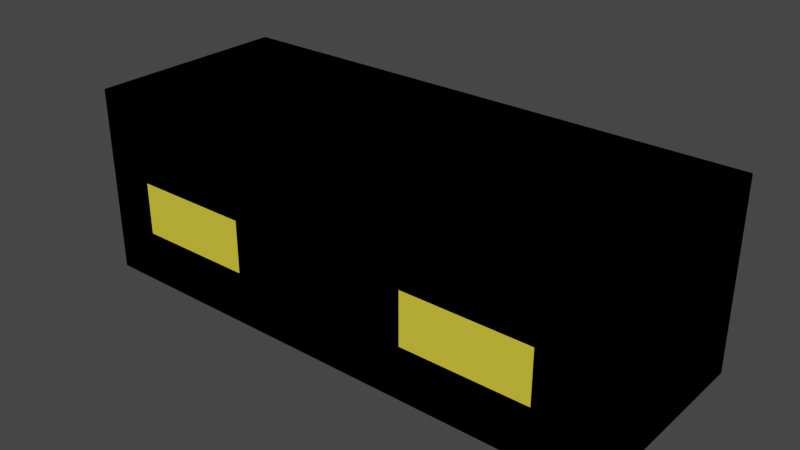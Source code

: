 # Source: meyhane1.blend  (saved by Blender 3.6.13; exported with 4.5.12 LTS)
import bpy
from mathutils import Matrix  # noqa: F401  (used for matrix-valued properties, if any)

bpy.ops.wm.read_factory_settings(use_empty=True)
scene = bpy.context.scene
scene.name = 'Scene'

# ---- collections
col_collection = bpy.data.collections.new('Collection'); scene.collection.children.link(col_collection)

# ---- materials (node trees are filled in below, after node groups)
mat_material_001 = bpy.data.materials.new('Material.001')
mat_material_001.use_transparent_shadow = False
mat_material_001.diffuse_color = (0.8, 0.671, 0.04709, 1.0)
mat_material_002 = bpy.data.materials.new('Material.002')
mat_material_002.use_transparent_shadow = False
mat_material_002.diffuse_color = (0.0, 0.0, 0.0, 1.0)

# ---- material node trees

# ---- world
world_world = bpy.data.worlds.new('World'); scene.world = world_world
world_world.use_nodes = True; world_world.node_tree.nodes.clear()
_N = world_world.node_tree.nodes; _L = world_world.node_tree.links
n0 = _N.new('ShaderNodeOutputWorld'); n0.name = 'World Output'; n0.location = (300, 300)
n1 = _N.new('ShaderNodeBackground'); n1.name = 'Background'; n1.location = (10, 300)
n1.inputs[0].default_value = (0.05088, 0.05088, 0.05088, 1.0)
_L.new(n1.outputs[0], n0.inputs[0])
n0.is_active_output = True
world_world.color = (0.05088, 0.05088, 0.05088)
world_world.use_sun_shadow = False
world_world.sun_shadow_jitter_overblur = 0.0

# ---- meshes
me_cube_012 = bpy.data.meshes.new('Cube.012')
me_cube_012.from_pydata([], [], [])
_uv = me_cube_012.uv_layers.new(name='UVMap')
_uv.uv.foreach_set('vector', [])
me_cube_012.materials.append(mat_material_001)
me_cube_012.update()
me_cube_011 = bpy.data.meshes.new('Cube.011')
me_cube_011.from_pydata([], [], [])
_uv = me_cube_011.uv_layers.new(name='UVMap')
_uv.uv.foreach_set('vector', [])
me_cube_011.materials.append(mat_material_001)
me_cube_011.update()
me_cube_009 = bpy.data.meshes.new('Cube.009')
me_cube_009.from_pydata([], [], [])
_uv = me_cube_009.uv_layers.new(name='UVMap')
_uv.uv.foreach_set('vector', [])
me_cube_009.materials.append(mat_material_001)
me_cube_009.update()
me_cube_006 = bpy.data.meshes.new('Cube.006')
me_cube_006.from_pydata([(-2.63, -1.0, -0.9484), (-2.63, -1.0, 0.5771), (-2.63, 1.0, -0.9484), (-2.63, 1.0, 0.5771), (2.63, -1.0, -0.9484), (2.63, -1.0, 0.5771), (2.63, 1.0, -0.9484), (2.63, 1.0, 0.5771), (-2.63, -1.0, -0.4399), (-2.63, -1.0, 0.06859), (-2.63, 1.0, 0.06859), (-2.63, 1.0, -0.4399), (2.63, 1.0, 0.06859), (2.63, 1.0, -0.4399), (2.63, -1.0, 0.06859), (2.63, -1.0, -0.4399), (-2.155, 1.0, -0.9484), (-2.155, 1.0, 0.5771), (-2.155, -1.0, -0.9484), (-2.155, -1.0, 0.5771), (-2.155, -1.0, -0.4399), (-2.155, -1.0, 0.06859), (-2.155, 1.0, -0.4399), (-2.155, 1.0, 0.06859), (-1.575, 1.0, 0.5771), (-1.575, -1.0, -0.9484), (-1.575, 1.0, -0.4399), (-1.575, 1.0, 0.06859), (-1.575, 1.0, -0.9484), (-1.575, -1.0, 0.5771), (-1.575, -1.0, -0.4399), (-1.575, -1.0, 0.06859), (-0.3946, 1.0, 0.5771), (-0.3946, -1.0, -0.9484), (-0.3946, 1.0, -0.4399), (-0.3946, 1.0, 0.06859), (-0.3946, 1.0, -0.9484), (-0.3946, -1.0, 0.5771), (-0.3946, -1.0, -0.4399), (-0.3946, -1.0, 0.06859), (0.1834, 1.0, 0.5771), (0.1834, -1.0, -0.9484), (0.1834, 1.0, -0.4399), (0.1834, 1.0, 0.06859), (0.1834, 1.0, -0.9484), (0.1834, -1.0, 0.5771), (0.1834, -1.0, -0.4399), (0.1834, -1.0, 0.06859), (1.457, 1.0, 0.5771), (1.457, -1.0, -0.9484), (1.457, 1.0, -0.4399), (1.457, 1.0, 0.06859), (1.457, 1.0, -0.9484), (1.457, -1.0, 0.5771), (1.457, -1.0, -0.4399), (1.457, -1.0, 0.06859), (2.044, 1.0, 0.5771), (2.044, -1.0, -0.9484), (2.044, 1.0, -0.4399), (2.044, 1.0, 0.06859), (2.044, 1.0, -0.9484), (2.044, -1.0, 0.5771), (2.044, -1.0, -0.4399), (2.044, -1.0, 0.06859), (-2.63, 0.0, -0.9484), (-2.63, 0.0, 0.5821), (2.63, 0.0, -0.9484), (2.63, 0.0, 0.5821), (2.63, 0.0, -0.4399), (2.63, 0.0, 0.06859), (-2.63, 0.0, -0.4399), (-2.63, 0.0, 0.06859), (-2.155, 0.0, -0.9484), (-1.575, 0.0, -0.9484), (-0.3946, 0.0, -0.9484), (0.1834, 0.0, -0.9484), (1.457, 0.0, -0.9484), (2.044, 0.0, -0.9484), (-2.63, 0.8495, 0.5779), (2.63, 0.8495, -0.9484), (-2.63, 0.8495, -0.4399), (-2.63, 0.8495, 0.06859), (-2.63, 0.8495, -0.9484), (2.63, 0.8495, 0.5779), (2.63, 0.8495, -0.4399), (2.63, 0.8495, 0.06859), (-2.155, 0.8495, -0.9484), (-1.575, 0.8495, -0.9484), (-0.3946, 0.8495, -0.9484), (0.1834, 0.8495, -0.9484), (1.457, 0.8495, -0.9484), (2.044, 0.8495, -0.9484), (-2.63, -0.8336, -0.9484), (2.63, -0.8336, 0.5779), (2.63, -0.8336, -0.4399), (2.63, -0.8336, 0.06859), (-2.155, -0.8336, -0.9484), (-1.575, -0.8336, -0.9484), (-0.3946, -0.8336, -0.9484), (0.1834, -0.8336, -0.9484), (1.457, -0.8336, -0.9484), (2.044, -0.8336, -0.9484), (-2.63, -0.8336, 0.5779), (2.63, -0.8336, -0.9484), (-2.63, -0.8336, -0.4399), (-2.63, -0.8336, 0.06859), (-2.63, 0.8495, 0.8671), (-2.63, 1.0, 0.8663), (2.044, 1.0, 0.8663), (2.63, 1.0, 0.8663), (2.63, -0.8336, 0.8671), (2.63, -1.0, 0.8663), (-2.155, -1.0, 0.8663), (-2.63, -1.0, 0.8663), (-2.155, 1.0, 0.8663), (-1.575, -1.0, 0.8663), (-1.575, 1.0, 0.8663), (-0.3946, -1.0, 0.8663), (-0.3946, 1.0, 0.8663), (0.1834, -1.0, 0.8663), (0.1834, 1.0, 0.8663), (1.457, -1.0, 0.8663), (1.457, 1.0, 0.8663), (2.044, -1.0, 0.8663), (2.63, 0.8495, 0.8671), (-2.63, -0.8336, 0.8671), (-2.361, 0.8495, 0.5779), (-2.361, 0.8495, 0.8671), (2.307, 0.8495, 0.5779), (2.307, 0.8495, 0.8671), (-2.384, -0.8336, 0.5779), (-2.384, -0.8336, 0.8671), (2.299, -0.8336, 0.5779), (2.299, -0.8336, 0.8671), (-0.9849, 1.0, -0.9484), (-0.9849, -1.0, 0.5771), (-0.9849, -1.0, -0.4399), (-0.9849, -1.0, 0.06859), (-0.9849, 1.0, 0.5771), (-0.9849, -1.0, -0.9484), (-0.9849, 1.0, -0.4399), (-0.9849, 1.0, 0.06859), (-0.9849, 0.0, -0.9484), (-0.9849, 0.8495, -0.9484), (-0.9849, -0.8336, -0.9484), (-0.9849, -1.0, 0.8663), (-0.9849, 1.0, 0.8663), (0.8202, 1.0, -0.9484), (0.8202, -1.0, 0.5771), (0.8202, -1.0, -0.4399), (0.8202, -1.0, 0.06859), (0.8202, 1.0, 0.5771), (0.8202, -1.0, -0.9484), (0.8202, 1.0, -0.4399), (0.8202, 1.0, 0.06859), (0.8202, 0.0, -0.9484), (0.8202, 0.8495, -0.9484), (0.8202, -0.8336, -0.9484), (0.8202, -1.0, 0.8663), (0.8202, 1.0, 0.8663)], [], [(81, 78, 3, 10), (59, 56, 7, 12), (95, 93, 5, 14), (21, 19, 1, 9), (101, 103, 4, 57), (18, 20, 8, 0), (20, 21, 9, 8), (103, 94, 15, 4), (94, 95, 14, 15), (60, 58, 13, 6), (58, 59, 12, 13), (82, 80, 11, 2), (80, 81, 10, 11), (11, 10, 23, 22), (2, 11, 22, 16), (25, 30, 20, 18), (92, 96, 18, 0), (31, 29, 19, 21), (10, 3, 17, 23), (137, 135, 29, 31), (139, 136, 30, 25), (22, 23, 27, 26), (16, 22, 26, 28), (96, 97, 25, 18), (23, 17, 24, 27), (47, 45, 37, 39), (140, 141, 35, 34), (134, 140, 34, 36), (144, 98, 33, 139), (141, 138, 32, 35), (150, 148, 45, 47), (152, 149, 46, 41), (149, 150, 47, 46), (36, 34, 42, 44), (98, 99, 41, 33), (35, 32, 40, 43), (57, 62, 54, 49), (63, 61, 53, 55), (153, 154, 51, 50), (147, 153, 50, 52), (157, 100, 49, 152), (154, 151, 48, 51), (14, 5, 61, 63), (4, 15, 62, 57), (15, 14, 63, 62), (50, 51, 59, 58), (52, 50, 58, 60), (100, 101, 57, 49), (51, 48, 56, 59), (90, 91, 77, 76), (156, 90, 76, 155), (88, 89, 75, 74), (143, 88, 74, 142), (86, 87, 73, 72), (82, 86, 72, 64), (104, 105, 71, 70), (92, 104, 70, 64), (84, 85, 69, 68), (79, 84, 68, 66), (91, 79, 66, 77), (85, 83, 67, 69), (105, 102, 65, 71), (127, 106, 125, 131), (19, 29, 115, 112), (12, 7, 83, 85), (60, 6, 79, 91), (6, 13, 84, 79), (13, 12, 85, 84), (2, 16, 86, 82), (16, 28, 87, 86), (134, 36, 88, 143), (36, 44, 89, 88), (147, 52, 90, 156), (52, 60, 91, 90), (70, 71, 81, 80), (64, 70, 80, 82), (71, 65, 78, 81), (65, 102, 130, 132, 93, 67, 83, 128, 126, 78), (9, 1, 102, 105), (0, 8, 104, 92), (8, 9, 105, 104), (76, 77, 101, 100), (155, 76, 100, 157), (74, 75, 99, 98), (142, 74, 98, 144), (72, 73, 97, 96), (64, 72, 96, 92), (68, 69, 95, 94), (66, 68, 94, 103), (77, 66, 103, 101), (69, 67, 93, 95), (106, 127, 129, 124, 109, 108, 122, 159, 120, 118, 146, 116, 114, 107), (125, 113, 112, 115, 145, 117, 119, 158, 121, 123, 111, 110, 133, 131), (83, 7, 109, 124), (3, 78, 106, 107), (133, 110, 124, 129), (1, 19, 112, 113), (135, 37, 117, 145), (37, 45, 119, 117), (148, 53, 121, 158), (53, 61, 123, 121), (61, 5, 111, 123), (7, 56, 108, 109), (102, 1, 113, 125), (24, 17, 114, 116), (138, 24, 116, 146), (40, 32, 118, 120), (151, 40, 120, 159), (56, 48, 122, 108), (17, 3, 107, 114), (5, 93, 110, 111), (126, 127, 131, 130), (126, 128, 129, 127), (132, 130, 131, 133), (132, 133, 129, 128), (106, 78, 102, 125), (78, 126, 130, 102), (110, 93, 83, 124), (93, 132, 128, 83), (32, 138, 146, 118), (29, 135, 145, 115), (73, 142, 144, 97), (28, 134, 143, 87), (87, 143, 142, 73), (27, 24, 138, 141), (97, 144, 139, 25), (28, 26, 140, 134), (26, 27, 141, 140), (38, 39, 137, 136), (33, 38, 136, 139), (39, 37, 135, 137), (48, 151, 159, 122), (45, 148, 158, 119), (75, 155, 157, 99), (44, 147, 156, 89), (89, 156, 155, 75), (43, 40, 151, 154), (99, 157, 152, 41), (44, 42, 153, 147), (42, 43, 154, 153), (49, 54, 149, 152), (55, 53, 148, 150)])
_uv = me_cube_006.uv_layers.new(name='UVMap')
_uv.uv.foreach_set('vector', [0.5417, 0.2312, 0.625, 0.2312, 0.625, 0.25, 0.5417, 0.25, 0.5417, 0.4721, 0.625, 0.4721, 0.625, 0.5, 0.5417, 0.5, 0.5417, 0.7292, 0.625, 0.7292, 0.625, 0.75, 0.5417, 0.75, 0.5417, 0.9774, 0.625, 0.9774, 0.625, 1.0, 0.5417, 1.0, 0.3471, 0.7292, 0.375, 0.7292, 0.375, 0.75, 0.3471, 0.75, 0.375, 0.9774, 0.4583, 0.9774, 0.4583, 1.0, 0.375, 1.0, 0.4583, 0.9774, 0.5417, 0.9774, 0.5417, 1.0, 0.4583, 1.0, 0.375, 0.7292, 0.4583, 0.7292, 0.4583, 0.75, 0.375, 0.75, 0.4583, 0.7292, 0.5417, 0.7292, 0.5417, 0.75, 0.4583, 0.75, 0.375, 0.4721, 0.4583, 0.4721, 0.4583, 0.5, 0.375, 0.5, 0.4583, 0.4721, 0.5417, 0.4721, 0.5417, 0.5, 0.4583, 0.5, 0.375, 0.2312, 0.4583, 0.2312, 0.4583, 0.25, 0.375, 0.25, 0.4583, 0.2312, 0.5417, 0.2312, 0.5417, 0.25, 0.4583, 0.25, 0.4583, 0.25, 0.5417, 0.25, 0.5417, 0.2726, 0.4583, 0.2726, 0.375, 0.25, 0.4583, 0.25, 0.4583, 0.2726, 0.375, 0.2726, 0.375, 0.9499, 0.4583, 0.9499, 0.4583, 0.9774, 0.375, 0.9774, 0.125, 0.7292, 0.1476, 0.7292, 0.1476, 0.75, 0.125, 0.75, 0.5417, 0.9499, 0.625, 0.9499, 0.625, 0.9774, 0.5417, 0.9774, 0.5417, 0.25, 0.625, 0.25, 0.625, 0.2726, 0.5417, 0.2726, 0.5417, 0.9218, 0.625, 0.9218, 0.625, 0.9499, 0.5417, 0.9499, 0.375, 0.9218, 0.4583, 0.9218, 0.4583, 0.9499, 0.375, 0.9499, 0.4583, 0.2726, 0.5417, 0.2726, 0.5417, 0.3001, 0.4583, 0.3001, 0.375, 0.2726, 0.4583, 0.2726, 0.4583, 0.3001, 0.375, 0.3001, 0.1476, 0.7292, 0.1751, 0.7292, 0.1751, 0.75, 0.1476, 0.75, 0.5417, 0.2726, 0.625, 0.2726, 0.625, 0.3001, 0.5417, 0.3001, 0.5417, 0.8663, 0.625, 0.8663, 0.625, 0.8938, 0.5417, 0.8938, 0.4583, 0.3282, 0.5417, 0.3282, 0.5417, 0.3562, 0.4583, 0.3562, 0.375, 0.3282, 0.4583, 0.3282, 0.4583, 0.3562, 0.375, 0.3562, 0.2032, 0.7292, 0.2312, 0.7292, 0.2312, 0.75, 0.2032, 0.75, 0.5417, 0.3282, 0.625, 0.3282, 0.625, 0.3562, 0.5417, 0.3562, 0.5417, 0.836, 0.625, 0.836, 0.625, 0.8663, 0.5417, 0.8663, 0.375, 0.836, 0.4583, 0.836, 0.4583, 0.8663, 0.375, 0.8663, 0.4583, 0.836, 0.5417, 0.836, 0.5417, 0.8663, 0.4583, 0.8663, 0.375, 0.3562, 0.4583, 0.3562, 0.4583, 0.3837, 0.375, 0.3837, 0.2312, 0.7292, 0.2587, 0.7292, 0.2587, 0.75, 0.2312, 0.75, 0.5417, 0.3562, 0.625, 0.3562, 0.625, 0.3837, 0.5417, 0.3837, 0.375, 0.7779, 0.4583, 0.7779, 0.4583, 0.8058, 0.375, 0.8058, 0.5417, 0.7779, 0.625, 0.7779, 0.625, 0.8058, 0.5417, 0.8058, 0.4583, 0.414, 0.5417, 0.414, 0.5417, 0.4442, 0.4583, 0.4442, 0.375, 0.414, 0.4583, 0.414, 0.4583, 0.4442, 0.375, 0.4442, 0.289, 0.7292, 0.3192, 0.7292, 0.3192, 0.75, 0.289, 0.75, 0.5417, 0.414, 0.625, 0.414, 0.625, 0.4442, 0.5417, 0.4442, 0.5417, 0.75, 0.625, 0.75, 0.625, 0.7779, 0.5417, 0.7779, 0.375, 0.75, 0.4583, 0.75, 0.4583, 0.7779, 0.375, 0.7779, 0.4583, 0.75, 0.5417, 0.75, 0.5417, 0.7779, 0.4583, 0.7779, 0.4583, 0.4442, 0.5417, 0.4442, 0.5417, 0.4721, 0.4583, 0.4721, 0.375, 0.4442, 0.4583, 0.4442, 0.4583, 0.4721, 0.375, 0.4721, 0.3192, 0.7292, 0.3471, 0.7292, 0.3471, 0.75, 0.3192, 0.75, 0.5417, 0.4442, 0.625, 0.4442, 0.625, 0.4721, 0.5417, 0.4721, 0.3192, 0.5188, 0.3471, 0.5188, 0.3471, 0.625, 0.3192, 0.625, 0.289, 0.5188, 0.3192, 0.5188, 0.3192, 0.625, 0.289, 0.625, 0.2312, 0.5188, 0.2587, 0.5188, 0.2587, 0.625, 0.2312, 0.625, 0.2032, 0.5188, 0.2312, 0.5188, 0.2312, 0.625, 0.2032, 0.625, 0.1476, 0.5188, 0.1751, 0.5188, 0.1751, 0.625, 0.1476, 0.625, 0.125, 0.5188, 0.1476, 0.5188, 0.1476, 0.625, 0.125, 0.625, 0.4583, 0.0208, 0.5417, 0.0208, 0.5417, 0.125, 0.4583, 0.125, 0.375, 0.0208, 0.4583, 0.0208, 0.4583, 0.125, 0.375, 0.125, 0.4583, 0.5188, 0.5417, 0.5188, 0.5417, 0.625, 0.4583, 0.625, 0.375, 0.5188, 0.4583, 0.5188, 0.4583, 0.625, 0.375, 0.625, 0.3471, 0.5188, 0.375, 0.5188, 0.375, 0.625, 0.3471, 0.625, 0.5417, 0.5188, 0.625, 0.5188, 0.625, 0.625, 0.5417, 0.625, 0.5417, 0.0208, 0.625, 0.0208, 0.625, 0.125, 0.5417, 0.125, 0.0, 0.0, 0.0, 0.0, 0.0, 0.0, 0.0, 0.0, 0.625, 0.9774, 0.625, 0.9499, 0.625, 0.9499, 0.625, 0.9774, 0.5417, 0.5, 0.625, 0.5, 0.625, 0.5188, 0.5417, 0.5188, 0.3471, 0.5, 0.375, 0.5, 0.375, 0.5188, 0.3471, 0.5188, 0.375, 0.5, 0.4583, 0.5, 0.4583, 0.5188, 0.375, 0.5188, 0.4583, 0.5, 0.5417, 0.5, 0.5417, 0.5188, 0.4583, 0.5188, 0.125, 0.5, 0.1476, 0.5, 0.1476, 0.5188, 0.125, 0.5188, 0.1476, 0.5, 0.1751, 0.5, 0.1751, 0.5188, 0.1476, 0.5188, 0.2032, 0.5, 0.2312, 0.5, 0.2312, 0.5188, 0.2032, 0.5188, 0.2312, 0.5, 0.2587, 0.5, 0.2587, 0.5188, 0.2312, 0.5188, 0.289, 0.5, 0.3192, 0.5, 0.3192, 0.5188, 0.289, 0.5188, 0.3192, 0.5, 0.3471, 0.5, 0.3471, 0.5188, 0.3192, 0.5188, 0.4583, 0.125, 0.5417, 0.125, 0.5417, 0.2312, 0.4583, 0.2312, 0.375, 0.125, 0.4583, 0.125, 0.4583, 0.2312, 0.375, 0.2312, 0.5417, 0.125, 0.625, 0.125, 0.625, 0.2312, 0.5417, 0.2312, 0.625, 0.125, 0.625, 0.0208, 0.625, 0.05398, 0.625, 0.6845, 0.625, 0.7292, 0.625, 0.625, 0.625, 0.5188, 0.625, 0.5011, 0.625, 0.2459, 0.625, 0.2312, 0.5417, 0.0, 0.625, 0.0, 0.625, 0.0208, 0.5417, 0.0208, 0.375, 0.0, 0.4583, 0.0, 0.4583, 0.0208, 0.375, 0.0208, 0.4583, 0.0, 0.5417, 0.0, 0.5417, 0.0208, 0.4583, 0.0208, 0.3192, 0.625, 0.3471, 0.625, 0.3471, 0.7292, 0.3192, 0.7292, 0.289, 0.625, 0.3192, 0.625, 0.3192, 0.7292, 0.289, 0.7292, 0.2312, 0.625, 0.2587, 0.625, 0.2587, 0.7292, 0.2312, 0.7292, 0.2032, 0.625, 0.2312, 0.625, 0.2312, 0.7292, 0.2032, 0.7292, 0.1476, 0.625, 0.1751, 0.625, 0.1751, 0.7292, 0.1476, 0.7292, 0.125, 0.625, 0.1476, 0.625, 0.1476, 0.7292, 0.125, 0.7292, 0.4583, 0.625, 0.5417, 0.625, 0.5417, 0.7292, 0.4583, 0.7292, 0.375, 0.625, 0.4583, 0.625, 0.4583, 0.7292, 0.375, 0.7292, 0.3471, 0.625, 0.375, 0.625, 0.375, 0.7292, 0.3471, 0.7292, 0.5417, 0.625, 0.625, 0.625, 0.625, 0.7292, 0.5417, 0.7292, 0.625, 0.2312, 0.625, 0.2459, 0.625, 0.5011, 0.625, 0.5188, 0.625, 0.5, 0.625, 0.4721, 0.625, 0.4442, 0.625, 0.414, 0.625, 0.3837, 0.625, 0.3562, 0.625, 0.3282, 0.625, 0.3001, 0.625, 0.2726, 0.625, 0.25, 0.625, 0.0208, 0.625, 0.0, 0.625, 0.9774, 0.625, 0.9499, 0.625, 0.9218, 0.625, 0.8938, 0.625, 0.8663, 0.625, 0.836, 0.625, 0.8058, 0.625, 0.7779, 0.625, 0.75, 0.625, 0.7292, 0.625, 0.6845, 0.625, 0.05398, 0.625, 0.5188, 0.625, 0.5, 0.625, 0.5, 0.625, 0.5188, 0.625, 0.25, 0.625, 0.2312, 0.625, 0.2312, 0.625, 0.25, 0.0, 0.0, 0.0, 0.0, 0.0, 0.0, 0.0, 0.0, 0.625, 1.0, 0.625, 0.9774, 0.625, 0.9774, 0.625, 1.0, 0.625, 0.9218, 0.625, 0.8938, 0.625, 0.8938, 0.625, 0.9218, 0.625, 0.8938, 0.625, 0.8663, 0.625, 0.8663, 0.625, 0.8938, 0.625, 0.836, 0.625, 0.8058, 0.625, 0.8058, 0.625, 0.836, 0.625, 0.8058, 0.625, 0.7779, 0.625, 0.7779, 0.625, 0.8058, 0.625, 0.7779, 0.625, 0.75, 0.625, 0.75, 0.625, 0.7779, 0.625, 0.5, 0.625, 0.4721, 0.625, 0.4721, 0.625, 0.5, 0.625, 0.0208, 0.625, 0.0, 0.625, 0.0, 0.625, 0.0208, 0.625, 0.3001, 0.625, 0.2726, 0.625, 0.2726, 0.625, 0.3001, 0.625, 0.3282, 0.625, 0.3001, 0.625, 0.3001, 0.625, 0.3282, 0.625, 0.3837, 0.625, 0.3562, 0.625, 0.3562, 0.625, 0.3837, 0.625, 0.414, 0.625, 0.3837, 0.625, 0.3837, 0.625, 0.414, 0.625, 0.4721, 0.625, 0.4442, 0.625, 0.4442, 0.625, 0.4721, 0.625, 0.2726, 0.625, 0.25, 0.625, 0.25, 0.625, 0.2726, 0.625, 0.75, 0.625, 0.7292, 0.625, 0.7292, 0.625, 0.75, 0.0, 0.0, 0.0, 0.0, 0.0, 0.0, 0.0, 0.0, 0.625, 0.2459, 0.625, 0.5011, 0.625, 0.5011, 0.625, 0.2459, 0.625, 0.6845, 0.625, 0.05398, 0.625, 0.05398, 0.625, 0.6845, 0.0, 0.0, 0.0, 0.0, 0.0, 0.0, 0.0, 0.0, 0.0, 0.0, 0.0, 0.0, 0.0, 0.0, 0.0, 0.0, 0.0, 0.0, 0.0, 0.0, 0.0, 0.0, 0.0, 0.0, 0.0, 0.0, 0.0, 0.0, 0.0, 0.0, 0.0, 0.0, 0.0, 0.0, 0.0, 0.0, 0.0, 0.0, 0.0, 0.0, 0.625, 0.3562, 0.625, 0.3282, 0.625, 0.3282, 0.625, 0.3562, 0.625, 0.9499, 0.625, 0.9218, 0.625, 0.9218, 0.625, 0.9499, 0.1751, 0.625, 0.2032, 0.625, 0.2032, 0.7292, 0.1751, 0.7292, 0.1751, 0.5, 0.2032, 0.5, 0.2032, 0.5188, 0.1751, 0.5188, 0.1751, 0.5188, 0.2032, 0.5188, 0.2032, 0.625, 0.1751, 0.625, 0.5417, 0.3001, 0.625, 0.3001, 0.625, 0.3282, 0.5417, 0.3282, 0.1751, 0.7292, 0.2032, 0.7292, 0.2032, 0.75, 0.1751, 0.75, 0.375, 0.3001, 0.4583, 0.3001, 0.4583, 0.3282, 0.375, 0.3282, 0.4583, 0.3001, 0.5417, 0.3001, 0.5417, 0.3282, 0.4583, 0.3282, 0.4583, 0.8938, 0.5417, 0.8938, 0.5417, 0.9218, 0.4583, 0.9218, 0.375, 0.8938, 0.4583, 0.8938, 0.4583, 0.9218, 0.375, 0.9218, 0.5417, 0.8938, 0.625, 0.8938, 0.625, 0.9218, 0.5417, 0.9218, 0.625, 0.4442, 0.625, 0.414, 0.625, 0.414, 0.625, 0.4442, 0.625, 0.8663, 0.625, 0.836, 0.625, 0.836, 0.625, 0.8663, 0.2587, 0.625, 0.289, 0.625, 0.289, 0.7292, 0.2587, 0.7292, 0.2587, 0.5, 0.289, 0.5, 0.289, 0.5188, 0.2587, 0.5188, 0.2587, 0.5188, 0.289, 0.5188, 0.289, 0.625, 0.2587, 0.625, 0.5417, 0.3837, 0.625, 0.3837, 0.625, 0.414, 0.5417, 0.414, 0.2587, 0.7292, 0.289, 0.7292, 0.289, 0.75, 0.2587, 0.75, 0.375, 0.3837, 0.4583, 0.3837, 0.4583, 0.414, 0.375, 0.414, 0.4583, 0.3837, 0.5417, 0.3837, 0.5417, 0.414, 0.4583, 0.414, 0.375, 0.8058, 0.4583, 0.8058, 0.4583, 0.836, 0.375, 0.836, 0.5417, 0.8058, 0.625, 0.8058, 0.625, 0.836, 0.5417, 0.836])
me_cube_006.materials.append(mat_material_002)
me_cube_006.update()
me_cube_001 = bpy.data.meshes.new('Cube.001')
me_cube_001.from_pydata([(-0.3946, 1.0, -0.4399), (-0.3946, 1.0, 0.06859), (0.1834, 1.0, -0.4399), (0.1834, 1.0, 0.06859)], [], [(0, 1, 3, 2)])
_uv = me_cube_001.uv_layers.new(name='UVMap')
_uv.uv.foreach_set('vector', [0.4583, 0.3562, 0.5417, 0.3562, 0.5417, 0.3837, 0.4583, 0.3837])
me_cube_001.materials.append(mat_material_002)
me_cube_001.update()
me_cube_002 = bpy.data.meshes.new('Cube.002')
me_cube_002.from_pydata([(-2.155, -1.0, -0.4399), (-2.155, -1.0, 0.06859), (-1.575, -1.0, -0.4399), (-1.575, -1.0, 0.06859)], [], [(2, 3, 1, 0)])
_uv = me_cube_002.uv_layers.new(name='UVMap')
_uv.uv.foreach_set('vector', [0.4583, 0.9499, 0.5417, 0.9499, 0.5417, 0.9774, 0.4583, 0.9774])
me_cube_002.materials.append(mat_material_001)
me_cube_002.update()
me_cube_003 = bpy.data.meshes.new('Cube.003')
me_cube_003.from_pydata([], [], [])
_uv = me_cube_003.uv_layers.new(name='UVMap')
_uv.uv.foreach_set('vector', [])
me_cube_003.materials.append(mat_material_002)
me_cube_003.update()
me_cube_004 = bpy.data.meshes.new('Cube.004')
me_cube_004.from_pydata([(1.457, -1.0, -0.4399), (1.457, -1.0, 0.06859), (2.044, -1.0, -0.4399), (2.044, -1.0, 0.06859)], [], [(2, 3, 1, 0)])
_uv = me_cube_004.uv_layers.new(name='UVMap')
_uv.uv.foreach_set('vector', [0.4583, 0.7779, 0.5417, 0.7779, 0.5417, 0.8058, 0.4583, 0.8058])
me_cube_004.materials.append(mat_material_001)
me_cube_004.update()
me_cube_005 = bpy.data.meshes.new('Cube.005')
me_cube_005.from_pydata([(-1.575, -1.0, -0.4399), (-1.575, -1.0, 0.06859), (-0.9849, -1.0, -0.4399), (-0.9849, -1.0, 0.06859)], [], [(2, 3, 1, 0)])
_uv = me_cube_005.uv_layers.new(name='UVMap')
_uv.uv.foreach_set('vector', [0.4583, 0.9218, 0.5417, 0.9218, 0.5417, 0.9499, 0.4583, 0.9499])
me_cube_005.materials.append(mat_material_001)
me_cube_005.update()
me_cube_007 = bpy.data.meshes.new('Cube.007')
me_cube_007.from_pydata([(-0.3946, -1.0, -0.9484), (-0.3946, -1.0, -0.4399), (0.1834, -1.0, -0.9484), (0.1834, -1.0, -0.4399)], [], [(2, 3, 1, 0)])
me_cube_007.polygons.foreach_set('use_smooth', [True] * 1)
_uv = me_cube_007.uv_layers.new(name='UVMap')
_uv.uv.foreach_set('vector', [0.375, 0.8663, 0.4583, 0.8663, 0.4583, 0.8938, 0.375, 0.8938])
me_cube_007.materials.append(mat_material_002)
me_cube_007.update()
me_cube_008 = bpy.data.meshes.new('Cube.008')
me_cube_008.from_pydata([(-0.3946, -1.0, -0.4399), (-0.3946, -1.0, 0.06859), (0.1834, -1.0, -0.4399), (0.1834, -1.0, 0.06859)], [], [(2, 3, 1, 0)])
me_cube_008.polygons.foreach_set('use_smooth', [True] * 1)
_uv = me_cube_008.uv_layers.new(name='UVMap')
_uv.uv.foreach_set('vector', [0.4583, 0.8663, 0.5417, 0.8663, 0.5417, 0.8938, 0.4583, 0.8938])
me_cube_008.materials.append(mat_material_002)
me_cube_008.update()
me_cube_010 = bpy.data.meshes.new('Cube.010')
me_cube_010.from_pydata([(1.457, -1.0, -0.4399), (1.457, -1.0, 0.06859), (0.8202, -1.0, -0.4399), (0.8202, -1.0, 0.06859)], [], [(0, 1, 3, 2)])
_uv = me_cube_010.uv_layers.new(name='UVMap')
_uv.uv.foreach_set('vector', [0.4583, 0.8058, 0.5417, 0.8058, 0.5417, 0.836, 0.4583, 0.836])
me_cube_010.materials.append(mat_material_001)
me_cube_010.update()

# ---- objects
ob_cube_005 = bpy.data.objects.new('Cube.005', me_cube_012)
ob_cube_004 = bpy.data.objects.new('Cube.004', me_cube_011)
ob_cube_003 = bpy.data.objects.new('Cube.003', me_cube_009)
ob_cube = bpy.data.objects.new('Cube', me_cube_006)
ob_cube_001 = bpy.data.objects.new('Cube.001', me_cube_001)
ob_cube_002 = bpy.data.objects.new('Cube.002', me_cube_002)
ob_cube_006 = bpy.data.objects.new('Cube.006', me_cube_003)
ob_cube_007 = bpy.data.objects.new('Cube.007', me_cube_004)
ob_cube_008 = bpy.data.objects.new('Cube.008', me_cube_005)
ob_cube_009 = bpy.data.objects.new('Cube.009', me_cube_007)
ob_cube_010 = bpy.data.objects.new('Cube.010', me_cube_008)
ob_cube_011 = bpy.data.objects.new('Cube.011', me_cube_010)

# ---- transforms, parenting, visibility, modifiers, constraints
ob_cube_005.location = (5.118, -0.8786, 6.585)
ob_cube_005.scale = (5.475, 5.475, 5.475)
ob_cube_004.location = (5.118, -0.8786, 6.585)
ob_cube_004.scale = (5.475, 5.475, 5.475)
ob_cube_003.location = (5.118, -0.8786, 6.585)
ob_cube_003.scale = (5.475, 5.475, 5.475)
ob_cube.location = (5.118, -0.8786, 6.585)
ob_cube.scale = (5.475, 5.475, 5.475)
ob_cube_001.location = (5.118, -0.8786, 6.585)
ob_cube_001.scale = (5.475, 5.475, 5.475)
ob_cube_002.location = (5.118, -0.8786, 6.585)
ob_cube_002.scale = (5.475, 5.475, 5.475)
ob_cube_006.location = (5.118, -0.8786, 6.585)
ob_cube_006.scale = (5.475, 5.475, 5.475)
ob_cube_007.location = (5.118, -0.8786, 6.585)
ob_cube_007.scale = (5.475, 5.475, 5.475)
ob_cube_008.location = (5.118, -0.8786, 6.585)
ob_cube_008.scale = (5.475, 5.475, 5.475)
ob_cube_009.location = (5.118, -0.8786, 6.585)
ob_cube_009.scale = (5.475, 5.475, 5.475)
ob_cube_010.location = (5.118, -0.8786, 6.585)
ob_cube_010.scale = (5.475, 5.475, 5.475)
ob_cube_011.location = (5.118, -0.8786, 6.585)
ob_cube_011.scale = (5.475, 5.475, 5.475)

# ---- collection membership
col_collection.objects.link(ob_cube_005)
col_collection.objects.link(ob_cube_004)
col_collection.objects.link(ob_cube_003)
col_collection.objects.link(ob_cube)
col_collection.objects.link(ob_cube_001)
col_collection.objects.link(ob_cube_002)
col_collection.objects.link(ob_cube_006)
col_collection.objects.link(ob_cube_007)
col_collection.objects.link(ob_cube_008)
col_collection.objects.link(ob_cube_009)
col_collection.objects.link(ob_cube_010)
col_collection.objects.link(ob_cube_011)

# ---- scene / render settings (as saved in the file)
scene.frame_start = 1; scene.frame_end = 250; scene.frame_set(1)
scene.render.engine = 'BLENDER_EEVEE_NEXT'
scene.cycles.sampling_pattern = 'TABULATED_SOBOL'
scene.view_settings.view_transform = 'Filmic'
bpy.context.view_layer.update()

# ---- added for rendering (the .blend has no active camera and no usable light): camera, sun
cam_auto = bpy.data.cameras.new('AutoCamera')
cam_auto.lens = 50.0
cam_auto.sensor_width = 36.0
cam_auto.clip_end = 1000.0
ob_auto_camera = bpy.data.objects.new('AutoCamera', cam_auto)
scene.collection.objects.link(ob_auto_camera)
ob_auto_camera.location = (35.0727, -36.8238, 30.3263)
ob_auto_camera.rotation_euler = (1.09748, -7.21219e-08, 0.694738)
scene.camera = ob_auto_camera
light_auto_sun = bpy.data.lights.new('AutoSun', 'SUN')
light_auto_sun.energy = 3.0
light_auto_sun.angle = 0.0523599
ob_auto_sun = bpy.data.objects.new('AutoSun', light_auto_sun)
scene.collection.objects.link(ob_auto_sun)
ob_auto_sun.rotation_euler = (0.872665, 0.174533, 0.523599)
bpy.context.view_layer.update()
